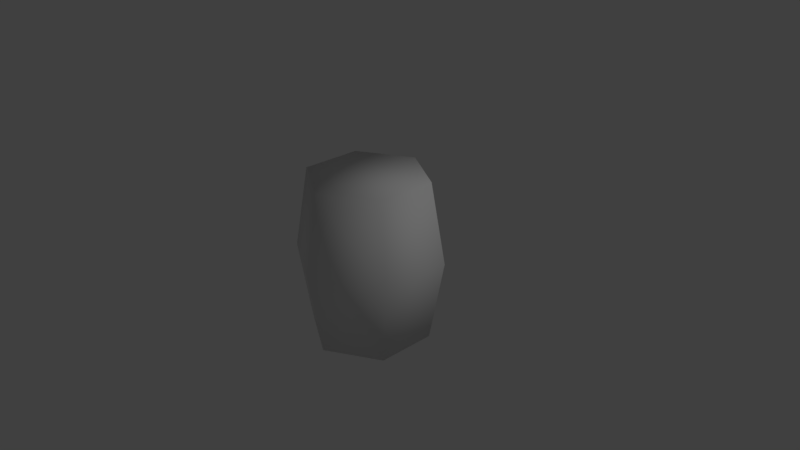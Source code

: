 # Source: Barril.blend  (saved by Blender 2.79.0; exported with 4.5.12 LTS)
import bpy
from mathutils import Matrix  # noqa: F401  (used for matrix-valued properties, if any)

bpy.ops.wm.read_factory_settings(use_empty=True)
scene = bpy.context.scene
scene.name = 'Scene'

# ---- collections
col_collection_1 = bpy.data.collections.new('Collection 1'); scene.collection.children.link(col_collection_1)

# ---- materials (node trees are filled in below, after node groups)
mat_barril = bpy.data.materials.new('Barril')
mat_barril.alpha_threshold = 0.0
mat_barril.use_transparent_shadow = False
mat_barril.roughness = 0.5
mat_barril.specular_intensity = 0.0
mat_barril.line_color = (0.0, 0.0, 0.0, 1.0)

# ---- material node trees

# ---- world
world_world = bpy.data.worlds.new('World'); scene.world = world_world
world_world.color = (0.05088, 0.05088, 0.05088)
world_world.use_sun_shadow = False
world_world.sun_shadow_jitter_overblur = 0.0
world_world.cycles.sampling_method = 'MANUAL'

# ---- cameras
cam_camera = bpy.data.cameras.new('Camera')
cam_camera.clip_end = 100.0
cam_camera.lens = 35.0
cam_camera.sensor_width = 32.0
cam_camera.sensor_height = 18.0
cam_camera.ortho_scale = 7.314
cam_camera.dof.focus_distance = 0.0
cam_camera.dof.aperture_fstop = 128.0

# ---- lights
light_lamp = bpy.data.lights.new('Lamp', 'POINT')
light_lamp.transmission_factor = 0.0
light_lamp.cutoff_distance = 30.0
light_lamp.energy = 100.0
light_lamp.shadow_buffer_clip_start = 1.001
light_lamp.shadow_soft_size = 0.1
light_lamp.shadow_maximum_resolution = 0.006
light_lamp.use_absolute_resolution = True

# ---- meshes
me_cylinder = bpy.data.meshes.new('Cylinder')
me_cylinder.from_pydata([(0.0, 0.8116, -1.105), (0.0, 0.8116, 1.105), (0.7029, 0.4058, -1.105), (0.7029, 0.4058, 1.105), (0.7029, -0.4058, -1.105), (0.7029, -0.4058, 1.105), (-7.095e-08, -0.8116, -1.105), (-7.095e-08, -0.8116, 1.105), (-0.7029, -0.4058, -1.105), (-0.7029, -0.4058, 1.105), (-0.7029, 0.4058, -1.105), (-0.7029, 0.4058, 1.105), (0.0, 1.0, 0.0), (0.866, 0.5, 0.0), (0.866, -0.5, 0.0), (-8.742e-08, -1.0, 0.0), (-0.866, -0.5, 0.0), (-0.866, 0.5, 0.0)], [], [(12, 1, 3, 13), (13, 3, 5, 14), (14, 5, 7, 15), (15, 7, 9, 16), (3, 1, 11, 9, 7, 5), (16, 9, 11, 17), (17, 11, 1, 12), (0, 2, 4, 6, 8, 10), (10, 17, 12, 0), (8, 16, 17, 10), (6, 15, 16, 8), (4, 14, 15, 6), (2, 13, 14, 4), (0, 12, 13, 2)])
me_cylinder.polygons.foreach_set('use_smooth', [True] * 14)
_uv = me_cylinder.uv_layers.new(name='UVMap')
_uv.uv.foreach_set('vector', [0.5534, 0.2513, 0.5251, 0.4804, 0.3582, 0.4689, 0.3647, 0.2554, 0.3647, 0.2554, 0.3582, 0.4689, 0.1951, 0.4675, 0.1889, 0.2594, 0.1889, 0.2594, 0.1951, 0.4675, 0.03637, 0.4804, 0.0001575, 0.2635, 0.6082, 0.7513, 0.58, 0.9804, 0.413, 0.9689, 0.4195, 0.7554, 0.9109, 0.03434, 0.9889, 0.1695, 0.9109, 0.3047, 0.7548, 0.3047, 0.6768, 0.1695, 0.7548, 0.03434, 0.4195, 0.7554, 0.413, 0.9689, 0.2499, 0.9675, 0.2437, 0.7594, 0.2437, 0.7594, 0.2499, 0.9675, 0.09119, 0.9804, 0.05498, 0.7635, 0.9787, 0.5588, 0.9786, 0.7149, 0.8434, 0.7929, 0.7083, 0.7148, 0.7084, 0.5587, 0.8435, 0.4808, 0.2502, 0.5458, 0.2437, 0.7594, 0.05498, 0.7635, 0.08326, 0.5343, 0.4133, 0.5473, 0.4195, 0.7554, 0.2437, 0.7594, 0.2502, 0.5458, 0.572, 0.5343, 0.6082, 0.7513, 0.4195, 0.7554, 0.4133, 0.5473, 0.1954, 0.04584, 0.1889, 0.2594, 0.0001575, 0.2635, 0.02844, 0.03434, 0.3585, 0.04726, 0.3647, 0.2554, 0.1889, 0.2594, 0.1954, 0.04584, 0.5172, 0.03434, 0.5534, 0.2513, 0.3647, 0.2554, 0.3585, 0.04726])
me_cylinder.materials.append(mat_barril)
me_cylinder.use_remesh_preserve_volume = False
me_cylinder.use_remesh_preserve_attributes = False
me_cylinder.use_mirror_vertex_groups = False
me_cylinder.update()

# ---- objects
ob_cylinder = bpy.data.objects.new('Cylinder', me_cylinder)
ob_lamp = bpy.data.objects.new('Lamp', light_lamp)
ob_camera = bpy.data.objects.new('Camera', cam_camera)

# ---- transforms, parenting, visibility, modifiers, constraints
ob_cylinder.location = (0.0, 0.0, 0.0)
ob_cylinder.rotation_euler = (3.142, -0.0, 0.0)
ob_cylinder.lineart.crease_threshold = 0.0
ob_lamp.location = (4.076, 1.005, 3.484)
ob_lamp.rotation_euler = (0.6503, 0.05522, 1.866)
ob_lamp.lock_rotations_4d = False
ob_lamp.empty_display_type = 'ARROWS'
ob_lamp.color = (0.0, 0.0, 0.0, 0.0)
ob_lamp.lineart.crease_threshold = 0.0
ob_camera.location = (7.481, -6.508, 5.344)
ob_camera.rotation_euler = (1.109, 0.0, 0.8149)
ob_camera.lock_rotations_4d = False
ob_camera.empty_display_type = 'ARROWS'
ob_camera.color = (0.0, 0.0, 0.0, 0.0)
ob_camera.display_type = 'WIRE'
ob_camera.lineart.crease_threshold = 0.0

# ---- collection membership
col_collection_1.objects.link(ob_cylinder)
col_collection_1.objects.link(ob_lamp)
col_collection_1.objects.link(ob_camera)

# ---- scene / render settings (as saved in the file)
scene.camera = ob_camera
scene.frame_start = 1; scene.frame_end = 250; scene.frame_set(1)
scene.render.engine = 'BLENDER_EEVEE_NEXT'
scene.render.resolution_percentage = 50
scene.render.dither_intensity = 0.0
scene.cycles.use_denoising = False
scene.cycles.samples = 128
scene.cycles.sampling_pattern = 'TABULATED_SOBOL'
scene.cycles.use_adaptive_sampling = False
scene.cycles.use_light_tree = False
scene.cycles.blur_glossy = 0.0
scene.cycles.sample_clamp_indirect = 0.0
scene.view_settings.view_transform = 'Standard'
bpy.context.view_layer.update()

